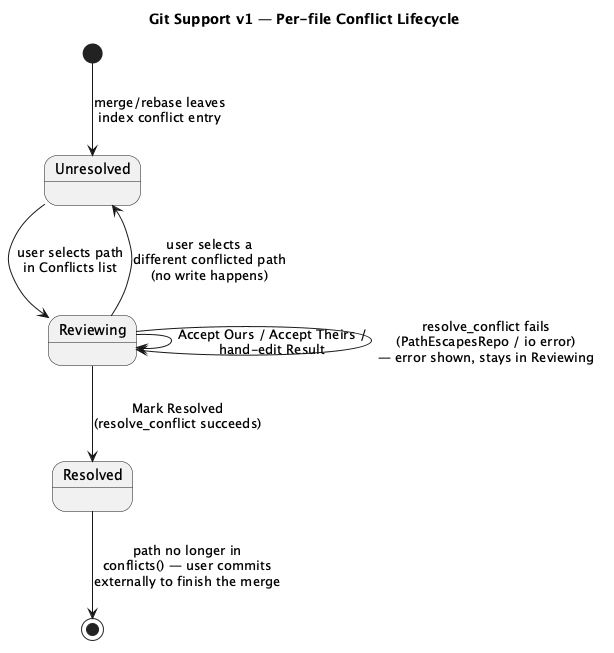

The diagram above was rendered by PlantUML. Its source (embedded in the PNG):
@startuml git-support-state
title Git Support v1 — Per-file Conflict Lifecycle

[*] --> Unresolved : merge/rebase leaves\nindex conflict entry

Unresolved --> Reviewing : user selects path\nin Conflicts list
Reviewing --> Reviewing : Accept Ours / Accept Theirs /\nhand-edit Result

Reviewing --> Unresolved : user selects a\ndifferent conflicted path\n(no write happens)

Reviewing --> Resolved : Mark Resolved\n(resolve_conflict succeeds)

Resolved --> [*] : path no longer in\nconflicts() — user commits\nexternally to finish the merge

Reviewing --> Reviewing : resolve_conflict fails\n(PathEscapesRepo / io error)\n— error shown, stays in Reviewing

@enduml